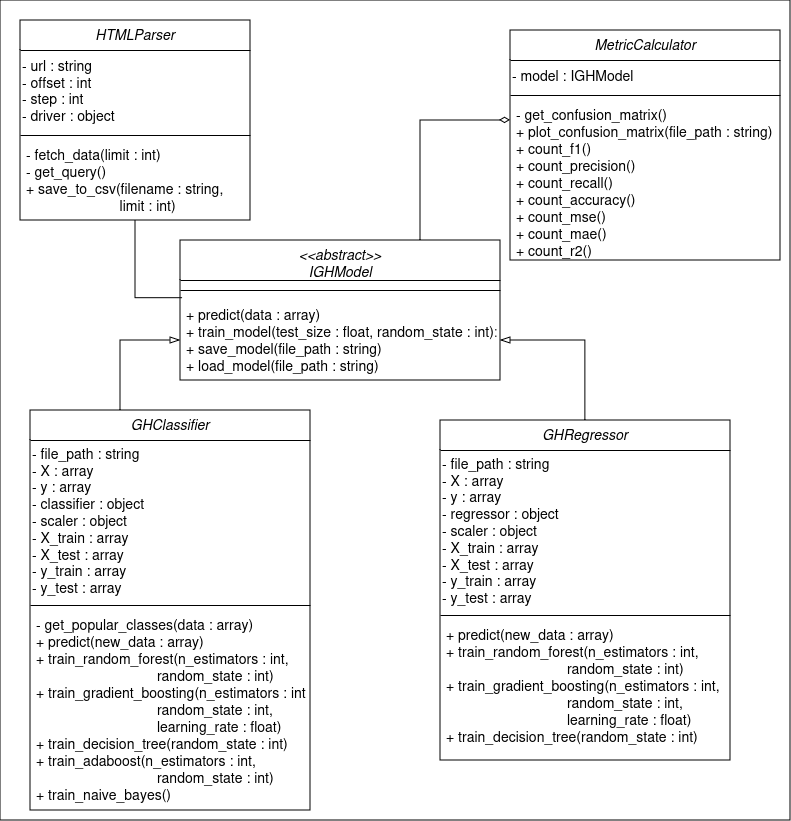

The diagram above was exported from draw.io. Its source (the exported page's mxGraphModel, read from the mxfile embedded in the PNG):
<mxGraphModel dx="1434" dy="708" grid="1" gridSize="10" guides="1" tooltips="1" connect="1" arrows="1" fold="1" page="1" pageScale="1" pageWidth="827" pageHeight="1169" math="0" shadow="0">
  <root>
    <mxCell id="WIyWlLk6GJQsqaUBKTNV-0" />
    <mxCell id="WIyWlLk6GJQsqaUBKTNV-1" parent="WIyWlLk6GJQsqaUBKTNV-0" />
    <mxCell id="kKoZYUF-QNf0pvdwQ3WG-18" value="" style="rounded=0;whiteSpace=wrap;html=1;fontSize=14;" parent="WIyWlLk6GJQsqaUBKTNV-1" vertex="1">
      <mxGeometry x="30" y="60" width="790" height="820" as="geometry" />
    </mxCell>
    <mxCell id="zkfFHV4jXpPFQw0GAbJ--0" value="&lt;&lt;abstract&gt;&gt;&#10;IGHModel" style="swimlane;fontStyle=2;align=center;verticalAlign=top;childLayout=stackLayout;horizontal=1;startSize=40;horizontalStack=0;resizeParent=1;resizeLast=0;collapsible=1;marginBottom=0;rounded=0;shadow=0;strokeWidth=1;fontSize=14;" parent="WIyWlLk6GJQsqaUBKTNV-1" vertex="1">
      <mxGeometry x="210" y="300" width="320" height="140" as="geometry">
        <mxRectangle x="230" y="140" width="160" height="26" as="alternateBounds" />
      </mxGeometry>
    </mxCell>
    <mxCell id="zkfFHV4jXpPFQw0GAbJ--4" value="" style="line;html=1;strokeWidth=1;align=left;verticalAlign=middle;spacingTop=-1;spacingLeft=3;spacingRight=3;rotatable=0;labelPosition=right;points=[];portConstraint=eastwest;fontSize=14;" parent="zkfFHV4jXpPFQw0GAbJ--0" vertex="1">
      <mxGeometry y="40" width="320" height="20" as="geometry" />
    </mxCell>
    <mxCell id="zkfFHV4jXpPFQw0GAbJ--5" value="+ predict(data : array)&#10;+ train_model(test_size : float, random_state : int):&#10;+ save_model(file_path : string)&#10;+ load_model(file_path : string)" style="text;align=left;verticalAlign=top;spacingLeft=4;spacingRight=4;overflow=hidden;rotatable=0;points=[[0,0.5],[1,0.5]];portConstraint=eastwest;fontSize=14;" parent="zkfFHV4jXpPFQw0GAbJ--0" vertex="1">
      <mxGeometry y="60" width="320" height="80" as="geometry" />
    </mxCell>
    <mxCell id="kKoZYUF-QNf0pvdwQ3WG-0" value="MetricCalculator" style="swimlane;fontStyle=2;align=center;verticalAlign=top;childLayout=stackLayout;horizontal=1;startSize=30;horizontalStack=0;resizeParent=1;resizeLast=0;collapsible=1;marginBottom=0;rounded=0;shadow=0;strokeWidth=1;fontSize=14;" parent="WIyWlLk6GJQsqaUBKTNV-1" vertex="1">
      <mxGeometry x="540" y="90" width="270" height="230" as="geometry">
        <mxRectangle x="230" y="140" width="160" height="26" as="alternateBounds" />
      </mxGeometry>
    </mxCell>
    <mxCell id="kKoZYUF-QNf0pvdwQ3WG-3" value="&lt;div style=&quot;font-size: 14px;&quot;&gt;- model : IGHModel&lt;br style=&quot;font-size: 14px;&quot;&gt;&lt;/div&gt;" style="text;html=1;align=left;verticalAlign=middle;resizable=0;points=[];autosize=1;strokeColor=none;fillColor=none;fontSize=14;" parent="kKoZYUF-QNf0pvdwQ3WG-0" vertex="1">
      <mxGeometry y="30" width="270" height="30" as="geometry" />
    </mxCell>
    <mxCell id="kKoZYUF-QNf0pvdwQ3WG-1" value="" style="line;html=1;strokeWidth=1;align=left;verticalAlign=middle;spacingTop=-1;spacingLeft=3;spacingRight=3;rotatable=0;labelPosition=right;points=[];portConstraint=eastwest;fontSize=14;" parent="kKoZYUF-QNf0pvdwQ3WG-0" vertex="1">
      <mxGeometry y="60" width="270" height="10" as="geometry" />
    </mxCell>
    <mxCell id="kKoZYUF-QNf0pvdwQ3WG-2" value="- get_confusion_matrix()&#10;+ plot_confusion_matrix(file_path : string)&#10;+ count_f1()&#10;+ count_precision()&#10;+ count_recall()&#10;+ count_accuracy()&#10;+ count_mse()&#10;+ count_mae()&#10;+ count_r2()" style="text;align=left;verticalAlign=top;spacingLeft=4;spacingRight=4;overflow=hidden;rotatable=0;points=[[0,0.5],[1,0.5]];portConstraint=eastwest;fontSize=14;" parent="kKoZYUF-QNf0pvdwQ3WG-0" vertex="1">
      <mxGeometry y="70" width="270" height="160" as="geometry" />
    </mxCell>
    <mxCell id="kKoZYUF-QNf0pvdwQ3WG-14" style="edgeStyle=orthogonalEdgeStyle;rounded=0;orthogonalLoop=1;jettySize=auto;html=1;endArrow=blockThin;endFill=0;endSize=8;fontSize=14;" parent="WIyWlLk6GJQsqaUBKTNV-1" source="kKoZYUF-QNf0pvdwQ3WG-4" target="zkfFHV4jXpPFQw0GAbJ--5" edge="1">
      <mxGeometry relative="1" as="geometry">
        <Array as="points">
          <mxPoint x="150" y="400" />
        </Array>
      </mxGeometry>
    </mxCell>
    <mxCell id="kKoZYUF-QNf0pvdwQ3WG-4" value="GHClassifier" style="swimlane;fontStyle=2;align=center;verticalAlign=top;childLayout=stackLayout;horizontal=1;startSize=30;horizontalStack=0;resizeParent=1;resizeLast=0;collapsible=1;marginBottom=0;rounded=0;shadow=0;strokeWidth=1;fontSize=14;" parent="WIyWlLk6GJQsqaUBKTNV-1" vertex="1">
      <mxGeometry x="60" y="470" width="280" height="400" as="geometry">
        <mxRectangle x="230" y="140" width="160" height="26" as="alternateBounds" />
      </mxGeometry>
    </mxCell>
    <mxCell id="kKoZYUF-QNf0pvdwQ3WG-5" value="- file_path : string&lt;br style=&quot;font-size: 14px;&quot;&gt;- X : array&lt;br style=&quot;font-size: 14px;&quot;&gt;- y : array&lt;br style=&quot;font-size: 14px;&quot;&gt;- classifier : object&lt;br style=&quot;font-size: 14px;&quot;&gt;- scaler : object&lt;br style=&quot;font-size: 14px;&quot;&gt;- X_train : array&lt;br style=&quot;font-size: 14px;&quot;&gt;- X_test : array&lt;br style=&quot;font-size: 14px;&quot;&gt;- y_train : array&lt;br style=&quot;font-size: 14px;&quot;&gt;- y_test : array" style="text;html=1;align=left;verticalAlign=middle;resizable=0;points=[];autosize=1;strokeColor=none;fillColor=none;fontSize=14;" parent="kKoZYUF-QNf0pvdwQ3WG-4" vertex="1">
      <mxGeometry y="30" width="280" height="160" as="geometry" />
    </mxCell>
    <mxCell id="kKoZYUF-QNf0pvdwQ3WG-6" value="" style="line;html=1;strokeWidth=1;align=left;verticalAlign=middle;spacingTop=-1;spacingLeft=3;spacingRight=3;rotatable=0;labelPosition=right;points=[];portConstraint=eastwest;fontSize=14;" parent="kKoZYUF-QNf0pvdwQ3WG-4" vertex="1">
      <mxGeometry y="190" width="280" height="10" as="geometry" />
    </mxCell>
    <mxCell id="kKoZYUF-QNf0pvdwQ3WG-7" value="- get_popular_classes(data : array)&#10;+ predict(new_data : array)&#10;+ train_random_forest(n_estimators : int, &#10;                               random_state : int)&#10;+ train_gradient_boosting(n_estimators : int,&#10;                                random_state : int, &#10;                               learning_rate : float)&#10;+ train_decision_tree(random_state : int)&#10;+ train_adaboost(n_estimators : int, &#10;                               random_state : int)&#10;+ train_naive_bayes()" style="text;align=left;verticalAlign=top;spacingLeft=4;spacingRight=4;overflow=hidden;rotatable=0;points=[[0,0.5],[1,0.5]];portConstraint=eastwest;fontSize=14;" parent="kKoZYUF-QNf0pvdwQ3WG-4" vertex="1">
      <mxGeometry y="200" width="280" height="200" as="geometry" />
    </mxCell>
    <mxCell id="kKoZYUF-QNf0pvdwQ3WG-15" style="edgeStyle=orthogonalEdgeStyle;rounded=0;orthogonalLoop=1;jettySize=auto;html=1;endSize=8;endArrow=blockThin;endFill=0;fontSize=14;" parent="WIyWlLk6GJQsqaUBKTNV-1" source="kKoZYUF-QNf0pvdwQ3WG-8" target="zkfFHV4jXpPFQw0GAbJ--5" edge="1">
      <mxGeometry relative="1" as="geometry" />
    </mxCell>
    <mxCell id="kKoZYUF-QNf0pvdwQ3WG-8" value="GHRegressor" style="swimlane;fontStyle=2;align=center;verticalAlign=top;childLayout=stackLayout;horizontal=1;startSize=30;horizontalStack=0;resizeParent=1;resizeLast=0;collapsible=1;marginBottom=0;rounded=0;shadow=0;strokeWidth=1;fontSize=14;" parent="WIyWlLk6GJQsqaUBKTNV-1" vertex="1">
      <mxGeometry x="470" y="480" width="290" height="340" as="geometry">
        <mxRectangle x="230" y="140" width="160" height="26" as="alternateBounds" />
      </mxGeometry>
    </mxCell>
    <mxCell id="kKoZYUF-QNf0pvdwQ3WG-9" value="- file_path : string&lt;br style=&quot;font-size: 14px;&quot;&gt;- X : array&lt;br style=&quot;font-size: 14px;&quot;&gt;- y : array&lt;br style=&quot;font-size: 14px;&quot;&gt;- regressor : object&lt;br style=&quot;font-size: 14px;&quot;&gt;- scaler : object&lt;br style=&quot;font-size: 14px;&quot;&gt;- X_train : array&lt;br style=&quot;font-size: 14px;&quot;&gt;- X_test : array&lt;br style=&quot;font-size: 14px;&quot;&gt;- y_train : array&lt;br style=&quot;font-size: 14px;&quot;&gt;- y_test : array" style="text;html=1;align=left;verticalAlign=middle;resizable=0;points=[];autosize=1;strokeColor=none;fillColor=none;fontSize=14;" parent="kKoZYUF-QNf0pvdwQ3WG-8" vertex="1">
      <mxGeometry y="30" width="290" height="160" as="geometry" />
    </mxCell>
    <mxCell id="kKoZYUF-QNf0pvdwQ3WG-10" value="" style="line;html=1;strokeWidth=1;align=left;verticalAlign=middle;spacingTop=-1;spacingLeft=3;spacingRight=3;rotatable=0;labelPosition=right;points=[];portConstraint=eastwest;fontSize=14;" parent="kKoZYUF-QNf0pvdwQ3WG-8" vertex="1">
      <mxGeometry y="190" width="290" height="10" as="geometry" />
    </mxCell>
    <mxCell id="kKoZYUF-QNf0pvdwQ3WG-11" value="+ predict(new_data : array)&#10;+ train_random_forest(n_estimators : int, &#10;                               random_state : int)&#10;+ train_gradient_boosting(n_estimators : int,&#10;                                random_state : int, &#10;                               learning_rate : float)&#10;+ train_decision_tree(random_state : int)&#10;+ train_linear_regression()" style="text;align=left;verticalAlign=top;spacingLeft=4;spacingRight=4;overflow=hidden;rotatable=0;points=[[0,0.5],[1,0.5]];portConstraint=eastwest;fontSize=14;" parent="kKoZYUF-QNf0pvdwQ3WG-8" vertex="1">
      <mxGeometry y="200" width="290" height="120" as="geometry" />
    </mxCell>
    <mxCell id="kKoZYUF-QNf0pvdwQ3WG-17" style="edgeStyle=orthogonalEdgeStyle;rounded=0;orthogonalLoop=1;jettySize=auto;html=1;endArrow=diamondThin;endFill=0;endSize=8;fontSize=14;exitX=0.75;exitY=0;exitDx=0;exitDy=0;" parent="WIyWlLk6GJQsqaUBKTNV-1" source="zkfFHV4jXpPFQw0GAbJ--0" edge="1">
      <mxGeometry relative="1" as="geometry">
        <mxPoint x="530" y="290" as="sourcePoint" />
        <mxPoint x="540" y="180" as="targetPoint" />
        <Array as="points">
          <mxPoint x="450" y="180" />
        </Array>
      </mxGeometry>
    </mxCell>
    <mxCell id="wNQboFgSIcZ21WOJQjuV-8" value="HTMLParser" style="swimlane;fontStyle=2;align=center;verticalAlign=top;childLayout=stackLayout;horizontal=1;startSize=30;horizontalStack=0;resizeParent=1;resizeLast=0;collapsible=1;marginBottom=0;rounded=0;shadow=0;strokeWidth=1;fontSize=14;" parent="WIyWlLk6GJQsqaUBKTNV-1" vertex="1">
      <mxGeometry x="50" y="80" width="230" height="200" as="geometry">
        <mxRectangle x="230" y="140" width="160" height="26" as="alternateBounds" />
      </mxGeometry>
    </mxCell>
    <mxCell id="wNQboFgSIcZ21WOJQjuV-9" value="- url : string&lt;br style=&quot;font-size: 14px;&quot;&gt;- offset : int&lt;br style=&quot;font-size: 14px;&quot;&gt;- step : int&lt;br style=&quot;font-size: 14px;&quot;&gt;- driver : object" style="text;html=1;align=left;verticalAlign=middle;resizable=0;points=[];autosize=1;strokeColor=none;fillColor=none;fontSize=14;" parent="wNQboFgSIcZ21WOJQjuV-8" vertex="1">
      <mxGeometry y="30" width="230" height="80" as="geometry" />
    </mxCell>
    <mxCell id="wNQboFgSIcZ21WOJQjuV-10" value="" style="line;html=1;strokeWidth=1;align=left;verticalAlign=middle;spacingTop=-1;spacingLeft=3;spacingRight=3;rotatable=0;labelPosition=right;points=[];portConstraint=eastwest;fontSize=14;" parent="wNQboFgSIcZ21WOJQjuV-8" vertex="1">
      <mxGeometry y="110" width="230" height="10" as="geometry" />
    </mxCell>
    <mxCell id="wNQboFgSIcZ21WOJQjuV-11" value="- fetch_data(limit : int)&#10;- get_query()&#10;+ save_to_csv(filename : string,&#10;                         limit : int)" style="text;align=left;verticalAlign=top;spacingLeft=4;spacingRight=4;overflow=hidden;rotatable=0;points=[[0,0.5],[1,0.5]];portConstraint=eastwest;fontSize=14;" parent="wNQboFgSIcZ21WOJQjuV-8" vertex="1">
      <mxGeometry y="120" width="230" height="80" as="geometry" />
    </mxCell>
    <mxCell id="wNQboFgSIcZ21WOJQjuV-12" style="edgeStyle=orthogonalEdgeStyle;rounded=0;orthogonalLoop=1;jettySize=auto;html=1;entryX=0.007;entryY=-0.029;entryDx=0;entryDy=0;entryPerimeter=0;endArrow=none;endFill=0;fontSize=14;" parent="WIyWlLk6GJQsqaUBKTNV-1" source="wNQboFgSIcZ21WOJQjuV-8" target="zkfFHV4jXpPFQw0GAbJ--5" edge="1">
      <mxGeometry relative="1" as="geometry" />
    </mxCell>
  </root>
</mxGraphModel>